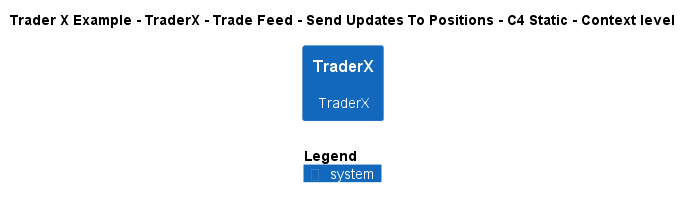

The diagram above was rendered by PlantUML. Its source (embedded in the PNG):
@startuml
!include ..\..\..\..\..\..\..\.c4s\C4_Context.puml

AddElementTag("c4interflow:lifecycle:new", $bgColor=green, $fontColor=#ffffff, $borderColor=green, $shadowing="False")
AddElementTag("c4interflow:lifecycle:changed", $bgColor=orange, $fontColor=#ffffff, $borderColor=orange, $shadowing="False")
AddElementTag("c4interflow:lifecycle:removed", $bgColor=red, $fontColor=#ffffff, $borderColor=red, $shadowing="False")

AddRelTag("c4interflow:lifecycle:new", $textColor=green, $lineColor=green)
AddRelTag("c4interflow:lifecycle:changed", $textColor=orange, $lineColor=orange)
AddRelTag("c4interflow:lifecycle:removed", $textColor=red, $lineColor=red)

SHOW_PERSON_PORTRAIT()
LAYOUT_TOP_DOWN()

skinparam linetype polyline

title Trader X Example - TraderX - Trade Feed - Send Updates To Positions - C4 Static - Context level

System(TraderXExample.SoftwareSystems.TraderX, "TraderX", "TraderX")



SHOW_LEGEND()
@enduml